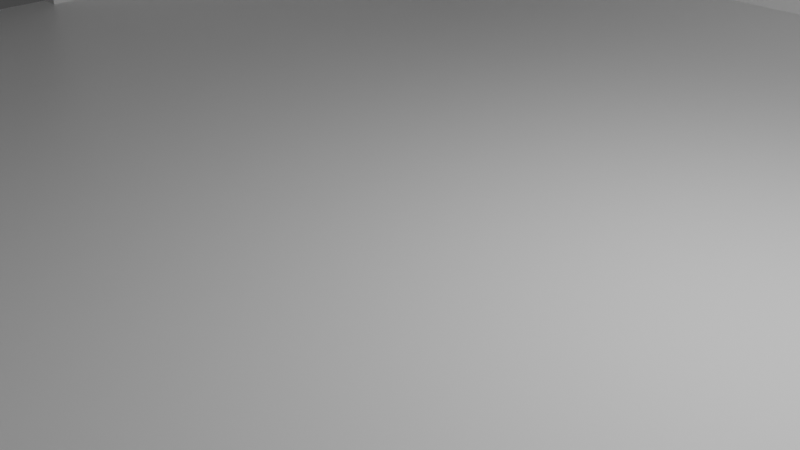 # Source: Dead_End_V2.blend  (saved by Blender 2.80.75; exported with 4.5.12 LTS)
import bpy
from mathutils import Matrix  # noqa: F401  (used for matrix-valued properties, if any)

bpy.ops.wm.read_factory_settings(use_empty=True)
scene = bpy.context.scene
scene.name = 'Scene'

# ---- collections
col_collection = bpy.data.collections.new('Collection'); scene.collection.children.link(col_collection)

# ---- materials (node trees are filled in below, after node groups)
mat_material = bpy.data.materials.new('Material')
mat_material.alpha_threshold = 0.0
mat_material.use_transparent_shadow = False
mat_material.line_color = (0.0, 0.0, 0.0, 1.0)

# ---- material node trees
mat_material.use_nodes = True; mat_material.node_tree.nodes.clear()
_N = mat_material.node_tree.nodes; _L = mat_material.node_tree.links
n0 = _N.new('ShaderNodeOutputMaterial'); n0.name = 'Material Output'; n0.location = (300, 300)
n1 = _N.new('ShaderNodeBsdfPrincipled'); n1.name = 'Principled BSDF'; n1.location = (10, 300)
n1.distribution = 'GGX'
n1.subsurface_method = 'BURLEY'
n1.inputs[2].default_value = 0.4
n1.inputs[3].default_value = 1.45
n1.inputs[27].default_value = (0.0, 0.0, 0.0, 1.0)
n1.inputs[28].default_value = 1.0
_L.new(n1.outputs[0], n0.inputs[0])
n0.is_active_output = True

# ---- world
world_world = bpy.data.worlds.new('World'); scene.world = world_world
world_world.use_nodes = True; world_world.node_tree.nodes.clear()
_N = world_world.node_tree.nodes; _L = world_world.node_tree.links
n0 = _N.new('ShaderNodeOutputWorld'); n0.name = 'World Output'; n0.location = (300, 300)
n1 = _N.new('ShaderNodeBackground'); n1.name = 'Background'; n1.location = (10, 300)
n1.inputs[0].default_value = (0.05088, 0.05088, 0.05088, 1.0)
_L.new(n1.outputs[0], n0.inputs[0])
n0.is_active_output = True
world_world.color = (0.05088, 0.05088, 0.05088)
world_world.use_sun_shadow = False
world_world.sun_shadow_jitter_overblur = 0.0

# ---- cameras
cam_camera = bpy.data.cameras.new('Camera')
cam_camera.clip_end = 100.0
cam_camera.ortho_scale = 7.314

# ---- lights
light_light = bpy.data.lights.new('Light', 'POINT')
light_light.transmission_factor = 0.0
light_light.energy = 1000.0
light_light.shadow_soft_size = 0.1
light_light.shadow_maximum_resolution = 0.006
light_light.use_absolute_resolution = True

# ---- meshes
me_cube = bpy.data.meshes.new('Cube')
me_cube.from_pydata([(0.9671, 0.9671, 1.0), (1.0, 1.0, -1.0), (0.9671, -0.9671, 1.0), (1.0, -1.0, -1.0), (-0.9671, 0.9671, 1.0), (-1.0, 1.0, -1.0), (-0.9671, -0.9671, 1.0), (-1.0, -1.0, -1.0), (1.0, -1.0, 1.0), (-1.0, -1.0, 1.0), (1.0, 1.0, 1.0), (-1.0, 1.0, 1.0), (1.0, -1.0, 1.0), (-1.0, -1.0, 1.0), (1.0, 1.0, 1.0), (-1.0, 1.0, 1.0), (1.0, -1.0, 79.83), (-1.0, -1.0, 79.83), (1.0, 1.0, 79.83), (-1.0, 1.0, 79.83), (0.9671, -0.9671, 79.83), (-0.9671, -0.9671, 79.83), (0.9671, 0.9671, 79.83), (-0.9671, 0.9671, 79.83), (-1.0, 0.129, -1.0), (-1.0, -0.129, -1.0), (1.0, -0.129, -1.0), (1.0, 0.129, -1.0), (1.0, 0.129, 1.0), (1.0, -0.129, 1.0), (-1.0, -0.129, 1.0), (-1.0, 0.129, 1.0), (0.9671, 0.1289, 1.0), (0.9671, -0.1289, 1.0), (-0.9671, -0.1289, 1.0), (-0.9671, 0.1289, 1.0), (1.0, 0.129, 79.83), (1.0, -0.129, 79.83), (-1.0, -0.129, 79.83), (-1.0, 0.129, 79.83), (0.9671, 0.1289, 79.83), (0.9671, -0.1289, 79.83), (-0.9671, -0.1289, 79.83), (-0.9671, 0.1289, 79.83), (0.1333, 1.0, -1.0), (-0.1333, 1.0, -1.0), (0.1333, -1.0, 1.0), (-0.1333, -1.0, 1.0), (-0.1333, -1.0, -1.0), (0.1333, -1.0, -1.0), (-0.1333, 1.0, 1.0), (0.1333, 1.0, 1.0), (0.1333, -1.0, 1.0), (-0.1333, -1.0, 1.0), (-0.1333, 1.0, 1.0), (0.1333, 1.0, 1.0), (0.1289, -0.9671, 1.0), (-0.1289, -0.9671, 1.0), (-0.1331, 0.9671, 1.0), (0.1331, 0.9671, 1.0), (0.1333, -1.0, 79.83), (-0.1333, -1.0, 79.83), (-0.1333, 1.0, 79.83), (0.1333, 1.0, 79.83), (0.1331, -0.9671, 79.83), (-0.1331, -0.9671, 79.83), (-0.1331, 0.9671, 79.83), (0.1331, 0.9671, 79.83), (0.1333, 0.1333, -1.0), (-0.1333, 0.1333, -1.0), (0.1333, -0.1333, -1.0), (-0.1333, -0.1333, -1.0), (-0.1289, 0.1289, 1.0), (0.1289, 0.1289, 1.0), (-0.1289, -0.1289, 1.0), (0.1289, -0.1289, 1.0), (-1.0, 1.0, 67.91), (-1.0, -1.0, 67.91), (1.0, -1.0, 67.91), (1.0, 1.0, 67.91), (1.0, -0.129, 67.91), (1.0, 0.129, 67.91), (-1.0, 0.129, 67.91), (-1.0, -0.129, 67.91), (0.1333, 1.0, 67.91), (-0.1333, 1.0, 67.91), (-0.1333, -1.0, 67.91), (0.1333, -1.0, 67.91), (0.9671, -0.9671, 67.91), (-0.9671, -0.9671, 67.91), (0.9671, 0.9671, 67.91), (-0.9671, 0.9671, 67.91), (-0.9671, -0.1289, 67.91), (-0.9671, 0.1289, 67.91), (0.9671, 0.1289, 67.91), (0.9671, -0.1289, 67.91), (0.1331, -0.9671, 67.91), (-0.1331, -0.9671, 67.91), (-0.1331, 0.9671, 67.91), (0.1331, 0.9671, 67.91)], [(27, 28), (25, 30), (26, 29), (24, 31)], [(74, 34, 6, 57), (48, 47, 9, 7), (31, 15, 11, 5, 24, 25, 7, 9, 13, 30), (70, 26, 3, 49), (44, 51, 10, 1), (53, 13, 9, 47), (28, 29, 12, 8, 10, 14), (55, 14, 10, 51), (87, 78, 16, 60), (99, 90, 22, 67), (83, 77, 17, 38), (97, 89, 21, 65), (65, 21, 17, 61), (41, 20, 16, 37), (43, 23, 19, 39), (67, 22, 18, 63), (95, 88, 20, 41), (85, 76, 19, 62), (81, 79, 18, 36), (93, 91, 23, 43), (89, 92, 42, 21), (92, 93, 43, 42), (78, 80, 37, 16), (80, 81, 36, 37), (90, 94, 40, 22), (94, 95, 41, 40), (21, 42, 38, 17), (42, 43, 39, 38), (22, 40, 36, 18), (40, 41, 37, 36), (76, 82, 39, 19), (82, 83, 38, 39), (26, 27, 1, 14, 28, 29, 12, 3), (44, 1, 27, 68), (68, 27, 26, 70), (58, 4, 35, 72), (72, 35, 34, 74), (32, 73, 75, 33), (73, 72, 74, 75), (0, 59, 73, 32), (59, 58, 72, 73), (24, 69, 71, 25), (69, 68, 70, 71), (5, 45, 69, 24), (45, 44, 68, 69), (79, 84, 63, 18), (84, 85, 62, 63), (23, 66, 62, 19), (66, 67, 63, 62), (20, 64, 60, 16), (64, 65, 61, 60), (88, 96, 64, 20), (96, 97, 65, 64), (91, 98, 66, 23), (98, 99, 67, 66), (77, 86, 61, 17), (86, 87, 60, 61), (15, 54, 50, 11), (54, 55, 51, 50), (12, 52, 46, 8), (52, 53, 47, 46), (5, 11, 50, 45), (45, 50, 51, 44), (25, 71, 48, 7), (71, 70, 49, 48), (3, 8, 46, 49), (49, 46, 47, 48), (33, 75, 56, 2), (75, 74, 57, 56), (53, 52, 87, 86), (13, 53, 86, 77), (55, 54, 85, 84), (14, 55, 84, 79), (82, 31, 35, 93), (15, 31, 82, 76), (12, 29, 80, 78), (28, 14, 79, 81), (54, 15, 76, 85), (30, 13, 77, 83), (52, 12, 78, 87), (58, 59, 99, 98), (4, 58, 98, 91), (56, 57, 97, 96), (2, 56, 96, 88), (0, 32, 94, 90), (83, 82, 93, 92), (6, 34, 92, 89), (35, 4, 91, 93), (33, 2, 88, 95), (57, 6, 89, 97), (59, 0, 90, 99), (32, 33, 95, 94), (28, 81, 80, 29), (83, 92, 34, 30), (31, 30, 34, 35)])
_uv = me_cube.uv_layers.new(name='UVMap')
_uv.uv.foreach_set('vector', [0.5403, 0.1653, 0.6209, 0.1653, 0.6209, 0.2459, 0.5403, 0.2459, 0.375, 0.4167, 0.625, 0.4167, 0.625, 0.5, 0.375, 0.5, 0.625, 0.08333, 0.625, 0.0, 0.625, 0.75, 0.375, 0.75, 0.375, 0.6667, 0.375, 0.5833, 0.375, 0.5, 0.625, 0.25, 0.625, 0.25, 0.625, 0.1667, 0.5417, 0.9167, 0.625, 0.9167, 0.625, 1.0, 0.5417, 1.0, 0.625, 0.6667, 0.875, 0.6667, 0.875, 0.75, 0.625, 0.75, 0.5417, 0.25, 0.625, 0.25, 0.625, 0.25, 0.5417, 0.25, 0.375, 0.08333, 0.375, 0.1667, 0.375, 0.25, 0.375, 0.25, 0.375, 0.0, 0.375, 0.0, 0.4583, 0.0, 0.375, 0.0, 0.375, 0.0, 0.4583, 0.0, 0.4583, 0.25, 0.375, 0.25, 0.375, 0.25, 0.4583, 0.25, 0.4597, 0.004112, 0.3791, 0.004112, 0.3791, 0.004112, 0.4597, 0.004112, 0.625, 0.1667, 0.625, 0.25, 0.625, 0.25, 0.625, 0.1667, 0.5403, 0.2459, 0.6209, 0.2459, 0.6209, 0.2459, 0.5403, 0.2459, 0.5403, 0.2459, 0.6209, 0.2459, 0.625, 0.25, 0.5417, 0.25, 0.3791, 0.1653, 0.3791, 0.2459, 0.375, 0.25, 0.375, 0.1667, 0.6209, 0.0847, 0.6209, 0.004112, 0.625, 0.0, 0.625, 0.08333, 0.4597, 0.004112, 0.3791, 0.004112, 0.375, 0.0, 0.4583, 0.0, 0.3791, 0.1653, 0.3791, 0.2459, 0.3791, 0.2459, 0.3791, 0.1653, 0.5417, 0.0, 0.625, 0.0, 0.625, 0.0, 0.5417, 0.0, 0.375, 0.08333, 0.375, 0.0, 0.375, 0.0, 0.375, 0.08333, 0.6209, 0.0847, 0.6209, 0.004112, 0.6209, 0.004112, 0.6209, 0.0847, 0.6209, 0.2459, 0.6209, 0.1653, 0.6209, 0.1653, 0.6209, 0.2459, 0.6209, 0.1653, 0.6209, 0.0847, 0.6209, 0.0847, 0.6209, 0.1653, 0.375, 0.25, 0.375, 0.1667, 0.375, 0.1667, 0.375, 0.25, 0.375, 0.1667, 0.375, 0.08333, 0.375, 0.08333, 0.375, 0.1667, 0.3791, 0.004112, 0.3791, 0.0847, 0.3791, 0.0847, 0.3791, 0.004112, 0.3791, 0.0847, 0.3791, 0.1653, 0.3791, 0.1653, 0.3791, 0.0847, 0.6209, 0.2459, 0.6209, 0.1653, 0.625, 0.1667, 0.625, 0.25, 0.6209, 0.1653, 0.6209, 0.0847, 0.625, 0.08333, 0.625, 0.1667, 0.3791, 0.004112, 0.3791, 0.0847, 0.375, 0.08333, 0.375, 0.0, 0.3791, 0.0847, 0.3791, 0.1653, 0.375, 0.1667, 0.375, 0.08333, 0.625, 0.0, 0.625, 0.08333, 0.625, 0.08333, 0.625, 0.0, 0.625, 0.08333, 0.625, 0.1667, 0.625, 0.1667, 0.625, 0.08333, 0.0, 0.0, 0.0, 0.0, 0.0, 0.0, 0.0, 0.0, 0.0, 0.0, 0.0, 0.0, 0.0, 0.0, 0.0, 0.0, 0.5417, 0.75, 0.625, 0.75, 0.625, 0.8333, 0.5417, 0.8333, 0.5417, 0.8333, 0.625, 0.8333, 0.625, 0.9167, 0.5417, 0.9167, 0.5403, 0.004112, 0.6209, 0.004112, 0.6209, 0.0847, 0.5403, 0.0847, 0.5403, 0.0847, 0.6209, 0.0847, 0.6209, 0.1653, 0.5403, 0.1653, 0.3791, 0.0847, 0.4597, 0.0847, 0.4597, 0.1653, 0.3791, 0.1653, 0.4597, 0.0847, 0.5403, 0.0847, 0.5403, 0.1653, 0.4597, 0.1653, 0.3791, 0.004112, 0.4597, 0.004112, 0.4597, 0.0847, 0.3791, 0.0847, 0.4597, 0.004112, 0.5403, 0.004112, 0.5403, 0.0847, 0.4597, 0.0847, 0.375, 0.8333, 0.4583, 0.8333, 0.4583, 0.9167, 0.375, 0.9167, 0.4583, 0.8333, 0.5417, 0.8333, 0.5417, 0.9167, 0.4583, 0.9167, 0.375, 0.75, 0.4583, 0.75, 0.4583, 0.8333, 0.375, 0.8333, 0.4583, 0.75, 0.5417, 0.75, 0.5417, 0.8333, 0.4583, 0.8333, 0.375, 0.0, 0.4583, 0.0, 0.4583, 0.0, 0.375, 0.0, 0.4583, 0.0, 0.5417, 0.0, 0.5417, 0.0, 0.4583, 0.0, 0.6209, 0.004112, 0.5403, 0.004112, 0.5417, 0.0, 0.625, 0.0, 0.5403, 0.004112, 0.4597, 0.004112, 0.4583, 0.0, 0.5417, 0.0, 0.3791, 0.2459, 0.4597, 0.2459, 0.4583, 0.25, 0.375, 0.25, 0.4597, 0.2459, 0.5403, 0.2459, 0.5417, 0.25, 0.4583, 0.25, 0.3791, 0.2459, 0.4597, 0.2459, 0.4597, 0.2459, 0.3791, 0.2459, 0.4597, 0.2459, 0.5403, 0.2459, 0.5403, 0.2459, 0.4597, 0.2459, 0.6209, 0.004112, 0.5403, 0.004112, 0.5403, 0.004112, 0.6209, 0.004112, 0.5403, 0.004112, 0.4597, 0.004112, 0.4597, 0.004112, 0.5403, 0.004112, 0.625, 0.25, 0.5417, 0.25, 0.5417, 0.25, 0.625, 0.25, 0.5417, 0.25, 0.4583, 0.25, 0.4583, 0.25, 0.5417, 0.25, 0.625, 0.0, 0.5417, 0.0, 0.5417, 0.0, 0.625, 0.0, 0.5417, 0.0, 0.4583, 0.0, 0.4583, 0.0, 0.5417, 0.0, 0.375, 0.25, 0.4583, 0.25, 0.4583, 0.25, 0.375, 0.25, 0.4583, 0.25, 0.5417, 0.25, 0.5417, 0.25, 0.4583, 0.25, 0.625, 0.5, 0.875, 0.5, 0.875, 0.5833, 0.625, 0.5833, 0.625, 0.5833, 0.875, 0.5833, 0.875, 0.6667, 0.625, 0.6667, 0.375, 0.9167, 0.4583, 0.9167, 0.4583, 1.0, 0.375, 1.0, 0.4583, 0.9167, 0.5417, 0.9167, 0.5417, 1.0, 0.4583, 1.0, 0.375, 0.25, 0.625, 0.25, 0.625, 0.3333, 0.375, 0.3333, 0.375, 0.3333, 0.625, 0.3333, 0.625, 0.4167, 0.375, 0.4167, 0.3791, 0.1653, 0.4597, 0.1653, 0.4597, 0.2459, 0.3791, 0.2459, 0.4597, 0.1653, 0.5403, 0.1653, 0.5403, 0.2459, 0.4597, 0.2459, 0.5417, 0.25, 0.4583, 0.25, 0.4583, 0.25, 0.5417, 0.25, 0.625, 0.25, 0.5417, 0.25, 0.5417, 0.25, 0.625, 0.25, 0.4583, 0.0, 0.5417, 0.0, 0.5417, 0.0, 0.4583, 0.0, 0.375, 0.0, 0.4583, 0.0, 0.4583, 0.0, 0.375, 0.0, 0.625, 0.08333, 0.625, 0.08333, 0.6209, 0.0847, 0.6209, 0.0847, 0.625, 0.0, 0.625, 0.08333, 0.625, 0.08333, 0.625, 0.0, 0.375, 0.25, 0.375, 0.1667, 0.375, 0.1667, 0.375, 0.25, 0.375, 0.08333, 0.375, 0.0, 0.375, 0.0, 0.375, 0.08333, 0.5417, 0.0, 0.625, 0.0, 0.625, 0.0, 0.5417, 0.0, 0.625, 0.1667, 0.625, 0.25, 0.625, 0.25, 0.625, 0.1667, 0.4583, 0.25, 0.375, 0.25, 0.375, 0.25, 0.4583, 0.25, 0.5403, 0.004112, 0.4597, 0.004112, 0.4597, 0.004112, 0.5403, 0.004112, 0.6209, 0.004112, 0.5403, 0.004112, 0.5403, 0.004112, 0.6209, 0.004112, 0.4597, 0.2459, 0.5403, 0.2459, 0.5403, 0.2459, 0.4597, 0.2459, 0.3791, 0.2459, 0.4597, 0.2459, 0.4597, 0.2459, 0.3791, 0.2459, 0.3791, 0.004112, 0.3791, 0.0847, 0.3791, 0.0847, 0.3791, 0.004112, 0.625, 0.1667, 0.625, 0.08333, 0.6209, 0.0847, 0.6209, 0.1653, 0.6209, 0.2459, 0.6209, 0.1653, 0.6209, 0.1653, 0.6209, 0.2459, 0.6209, 0.0847, 0.6209, 0.004112, 0.6209, 0.004112, 0.6209, 0.0847, 0.3791, 0.1653, 0.3791, 0.2459, 0.3791, 0.2459, 0.3791, 0.1653, 0.5403, 0.2459, 0.6209, 0.2459, 0.6209, 0.2459, 0.5403, 0.2459, 0.4597, 0.004112, 0.3791, 0.004112, 0.3791, 0.004112, 0.4597, 0.004112, 0.3791, 0.0847, 0.3791, 0.1653, 0.3791, 0.1653, 0.3791, 0.0847, 0.0, 0.0, 0.0, 0.0, 0.0, 0.0, 0.0, 0.0, 0.625, 0.1667, 0.6209, 0.1653, 0.6209, 0.1653, 0.625, 0.1667, 0.625, 0.08333, 0.625, 0.1667, 0.6209, 0.1653, 0.6209, 0.0847])
me_cube.materials.append(mat_material)
me_cube.use_remesh_preserve_volume = False
me_cube.use_remesh_preserve_attributes = False
me_cube.use_mirror_vertex_groups = False
me_cube.update()

# ---- objects
ob_cube = bpy.data.objects.new('Cube', me_cube)
ob_light = bpy.data.objects.new('Light', light_light)
ob_camera = bpy.data.objects.new('Camera', cam_camera)

# ---- transforms, parenting, visibility, modifiers, constraints
ob_cube.location = (0.0, 0.0, 0.0)
ob_cube.scale = (10.0, 10.0, 0.05)
ob_cube.lock_rotations_4d = False
ob_cube.empty_display_type = 'ARROWS'
ob_cube.lineart.crease_threshold = 0.0
ob_light.location = (4.076, 1.005, 5.904)
ob_light.rotation_euler = (0.6503, 0.05522, 1.866)
ob_light.lock_rotations_4d = False
ob_light.empty_display_type = 'ARROWS'
ob_light.color = (0.0, 0.0, 0.0, 0.0)
ob_light.lineart.crease_threshold = 0.0
ob_camera.location = (7.359, -6.926, 4.958)
ob_camera.rotation_euler = (1.109, 0.0, 0.8149)
ob_camera.lock_rotations_4d = False
ob_camera.empty_display_type = 'ARROWS'
ob_camera.color = (0.0, 0.0, 0.0, 0.0)
ob_camera.display_type = 'WIRE'
ob_camera.lineart.crease_threshold = 0.0

# ---- collection membership
col_collection.objects.link(ob_cube)
col_collection.objects.link(ob_light)
col_collection.objects.link(ob_camera)

# ---- scene / render settings (as saved in the file)
scene.camera = ob_camera
scene.frame_start = 1; scene.frame_end = 250; scene.frame_set(1)
scene.render.engine = 'BLENDER_EEVEE_NEXT'
scene.cycles.use_denoising = False
scene.cycles.samples = 128
scene.cycles.sampling_pattern = 'TABULATED_SOBOL'
scene.cycles.use_adaptive_sampling = False
scene.cycles.use_light_tree = False
scene.view_settings.view_transform = 'Filmic'
bpy.context.view_layer.update()
